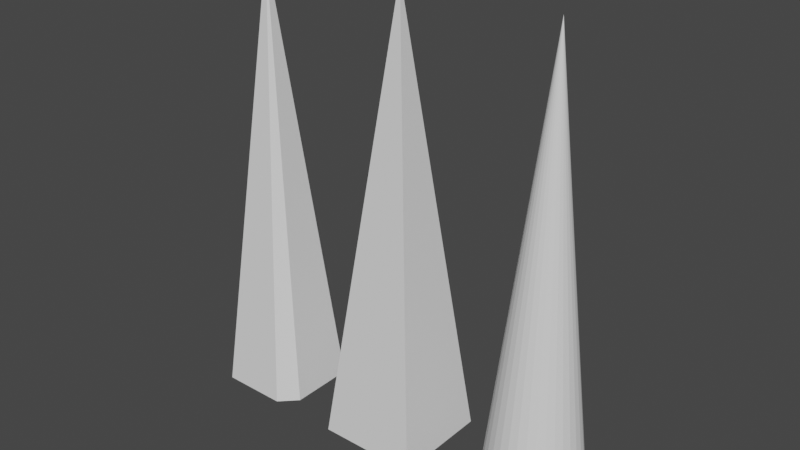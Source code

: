 # Source: DeathSpikes_NeonVr_.blend  (saved by Blender 3.6.13; exported with 4.5.12 LTS)
import bpy
from mathutils import Matrix  # noqa: F401  (used for matrix-valued properties, if any)

bpy.ops.wm.read_factory_settings(use_empty=True)
scene = bpy.context.scene
scene.name = 'Scene'

# ---- collections
col_collection = bpy.data.collections.new('Collection'); scene.collection.children.link(col_collection)

# ---- world
world_world = bpy.data.worlds.new('World'); scene.world = world_world
world_world.use_nodes = True; world_world.node_tree.nodes.clear()
_N = world_world.node_tree.nodes; _L = world_world.node_tree.links
n0 = _N.new('ShaderNodeOutputWorld'); n0.name = 'World Output'; n0.location = (300, 300)
n1 = _N.new('ShaderNodeBackground'); n1.name = 'Background'; n1.location = (10, 300)
n1.inputs[0].default_value = (0.05088, 0.05088, 0.05088, 1.0)
_L.new(n1.outputs[0], n0.inputs[0])
n0.is_active_output = True
world_world.color = (0.05088, 0.05088, 0.05088)
world_world.use_sun_shadow = False
world_world.sun_shadow_jitter_overblur = 0.0

# ---- meshes
me_cone = bpy.data.meshes.new('Cone')
me_cone.from_pydata([(0.6957, 0.2266, -0.00124), (0.7399, 0.2223, -0.00124), (0.7824, 0.2094, -0.00124), (0.8216, 0.1884, -0.00124), (0.8559, 0.1602, -0.00124), (0.8841, 0.1259, -0.00124), (0.905, 0.08672, -0.00124), (0.9179, 0.04421, -0.00124), (0.9223, 5.861e-10, -0.00124), (0.9179, -0.04421, -0.00124), (0.905, -0.08672, -0.00124), (0.8841, -0.1259, -0.00124), (0.8559, -0.1602, -0.00124), (0.8216, -0.1884, -0.00124), (0.7824, -0.2094, -0.00124), (0.7399, -0.2223, -0.00124), (0.6957, -0.2266, -0.00124), (0.6515, -0.2223, -0.00124), (0.609, -0.2094, -0.00124), (0.5698, -0.1884, -0.00124), (0.5354, -0.1602, -0.00124), (0.5073, -0.1259, -0.00124), (0.4863, -0.08672, -0.00124), (0.4734, -0.04421, -0.00124), (0.4691, 5.861e-10, -0.00124), (0.4734, 0.04421, -0.00124), (0.4863, 0.08672, -0.00124), (0.5073, 0.1259, -0.00124), (0.5354, 0.1602, -0.00124), (0.5698, 0.1884, -0.00124), (0.609, 0.2094, -0.00124), (0.6515, 0.2223, -0.00124), (0.6957, 5.861e-10, 2.01)], [], [(0, 32, 1), (1, 32, 2), (2, 32, 3), (3, 32, 4), (4, 32, 5), (5, 32, 6), (6, 32, 7), (7, 32, 8), (8, 32, 9), (9, 32, 10), (10, 32, 11), (11, 32, 12), (12, 32, 13), (13, 32, 14), (14, 32, 15), (15, 32, 16), (16, 32, 17), (17, 32, 18), (18, 32, 19), (19, 32, 20), (20, 32, 21), (21, 32, 22), (22, 32, 23), (23, 32, 24), (24, 32, 25), (25, 32, 26), (26, 32, 27), (27, 32, 28), (28, 32, 29), (29, 32, 30), (0, 1, 2, 3, 4, 5, 6, 7, 8, 9, 10, 11, 12, 13, 14, 15, 16, 17, 18, 19, 20, 21, 22, 23, 24, 25, 26, 27, 28, 29, 30, 31), (30, 32, 31), (31, 32, 0)])
_uv = me_cone.uv_layers.new(name='UVMap')
_uv.uv.foreach_set('vector', [0.25, 0.49, 0.25, 0.25, 0.2968, 0.4854, 0.2968, 0.4854, 0.25, 0.25, 0.3418, 0.4717, 0.3418, 0.4717, 0.25, 0.25, 0.3833, 0.4496, 0.3833, 0.4496, 0.25, 0.25, 0.4197, 0.4197, 0.4197, 0.4197, 0.25, 0.25, 0.4496, 0.3833, 0.4496, 0.3833, 0.25, 0.25, 0.4717, 0.3418, 0.4717, 0.3418, 0.25, 0.25, 0.4854, 0.2968, 0.4854, 0.2968, 0.25, 0.25, 0.49, 0.25, 0.49, 0.25, 0.25, 0.25, 0.4854, 0.2032, 0.4854, 0.2032, 0.25, 0.25, 0.4717, 0.1582, 0.4717, 0.1582, 0.25, 0.25, 0.4496, 0.1167, 0.4496, 0.1167, 0.25, 0.25, 0.4197, 0.08029, 0.4197, 0.08029, 0.25, 0.25, 0.3833, 0.05045, 0.3833, 0.05045, 0.25, 0.25, 0.3418, 0.02827, 0.3418, 0.02827, 0.25, 0.25, 0.2968, 0.01461, 0.2968, 0.01461, 0.25, 0.25, 0.25, 0.01, 0.25, 0.01, 0.25, 0.25, 0.2032, 0.01461, 0.2032, 0.01461, 0.25, 0.25, 0.1582, 0.02827, 0.1582, 0.02827, 0.25, 0.25, 0.1167, 0.05045, 0.1167, 0.05045, 0.25, 0.25, 0.08029, 0.08029, 0.08029, 0.08029, 0.25, 0.25, 0.05045, 0.1167, 0.05045, 0.1167, 0.25, 0.25, 0.02827, 0.1582, 0.02827, 0.1582, 0.25, 0.25, 0.01461, 0.2032, 0.01461, 0.2032, 0.25, 0.25, 0.01, 0.25, 0.01, 0.25, 0.25, 0.25, 0.01461, 0.2968, 0.01461, 0.2968, 0.25, 0.25, 0.02827, 0.3418, 0.02827, 0.3418, 0.25, 0.25, 0.05045, 0.3833, 0.05045, 0.3833, 0.25, 0.25, 0.08029, 0.4197, 0.08029, 0.4197, 0.25, 0.25, 0.1167, 0.4496, 0.1167, 0.4496, 0.25, 0.25, 0.1582, 0.4717, 0.75, 0.49, 0.7968, 0.4854, 0.8418, 0.4717, 0.8833, 0.4496, 0.9197, 0.4197, 0.9496, 0.3833, 0.9717, 0.3418, 0.9854, 0.2968, 0.99, 0.25, 0.9854, 0.2032, 0.9717, 0.1582, 0.9496, 0.1167, 0.9197, 0.08029, 0.8833, 0.05045, 0.8418, 0.02827, 0.7968, 0.01461, 0.75, 0.01, 0.7032, 0.01461, 0.6582, 0.02827, 0.6167, 0.05045, 0.5803, 0.08029, 0.5504, 0.1167, 0.5283, 0.1582, 0.5146, 0.2032, 0.51, 0.25, 0.5146, 0.2968, 0.5283, 0.3418, 0.5504, 0.3833, 0.5803, 0.4197, 0.6167, 0.4496, 0.6582, 0.4717, 0.7032, 0.4854, 0.1582, 0.4717, 0.25, 0.25, 0.2032, 0.4854, 0.2032, 0.4854, 0.25, 0.25, 0.25, 0.49])
me_cone.update()
me_cube_001 = bpy.data.meshes.new('Cube.001')
me_cube_001.from_pydata([(-0.2293, -0.2257, 0.0007229), (-0.005877, -0.002257, 2.009), (-0.2293, 0.2257, 0.0007229), (-0.005877, 0.002257, 2.009), (0.2221, -0.2257, 0.0007229), (-0.001363, -0.002257, 2.009), (0.2221, 0.2257, 0.0007229), (-0.001363, 0.002257, 2.009)], [], [(0, 1, 3, 2), (2, 3, 7, 6), (6, 7, 5, 4), (4, 5, 1, 0), (2, 6, 4, 0), (7, 3, 1, 5)])
_uv = me_cube_001.uv_layers.new(name='UVMap')
_uv.uv.foreach_set('vector', [0.375, 0.0, 0.625, 0.0, 0.625, 0.25, 0.375, 0.25, 0.375, 0.25, 0.625, 0.25, 0.625, 0.5, 0.375, 0.5, 0.375, 0.5, 0.625, 0.5, 0.625, 0.75, 0.375, 0.75, 0.375, 0.75, 0.625, 0.75, 0.625, 1.0, 0.375, 1.0, 0.125, 0.5, 0.375, 0.5, 0.375, 0.75, 0.125, 0.75, 0.625, 0.5, 0.875, 0.5, 0.875, 0.75, 0.625, 0.75])
me_cube_001.update()
me_cube_002 = bpy.data.meshes.new('Cube.002')
me_cube_002.from_pydata([(-0.8538, -0.2257, 0.0007229), (-0.9289, -0.1506, 0.0007229), (-0.9289, 0.1506, 0.0007229), (-0.8538, 0.2257, 0.0007229), (-0.4775, -0.1506, 0.0007229), (-0.5526, -0.2257, 0.0007229), (-0.5526, 0.2257, 0.0007229), (-0.4775, 0.1506, 0.0007229), (-0.7032, 8.818e-10, 2.009)], [], [(5, 8, 0), (7, 8, 4), (1, 8, 2), (3, 8, 6), (0, 8, 1), (8, 3, 2), (8, 7, 6), (8, 5, 4), (2, 3, 6, 7, 4, 5, 0, 1)])
_uv = me_cube_002.uv_layers.new(name='UVMap')
_uv.uv.foreach_set('vector', [0.375, 0.7916, 0.625, 0.75, 0.375, 0.9584, 0.375, 0.5416, 0.625, 0.5, 0.375, 0.7084, 0.375, 0.04157, 0.625, 0.0, 0.375, 0.2084, 0.375, 0.2916, 0.625, 0.25, 0.375, 0.4584, 0.3888, 0.0, 0.625, 0.25, 0.375, 0.04157, 0.625, 0.5, 0.375, 0.2916, 0.375, 0.2084, 0.625, 0.75, 0.375, 0.5416, 0.375, 0.4584, 0.625, 1.0, 0.375, 0.7916, 0.375, 0.7084, 0.125, 0.5416, 0.1666, 0.5, 0.3334, 0.5, 0.375, 0.5416, 0.375, 0.7084, 0.3334, 0.75, 0.1666, 0.75, 0.125, 0.7084])
me_cube_002.update()

# ---- objects
ob_cone = bpy.data.objects.new('Cone', me_cone)
ob_cube = bpy.data.objects.new('Cube', me_cube_001)
ob_slightlycurvedcude = bpy.data.objects.new('SlightlyCurvedCude', me_cube_002)

# ---- transforms, parenting, visibility, modifiers, constraints
ob_cone.location = (0.0, 0.0, 0.0)
ob_cube.location = (0.0, 0.0, 0.0)
ob_slightlycurvedcude.location = (0.0, 0.0, 0.0)

# ---- collection membership
col_collection.objects.link(ob_cone)
col_collection.objects.link(ob_cube)
col_collection.objects.link(ob_slightlycurvedcude)

# ---- scene / render settings (as saved in the file)
scene.frame_start = 1; scene.frame_end = 250; scene.frame_set(1)
scene.render.engine = 'BLENDER_EEVEE_NEXT'
scene.cycles.sampling_pattern = 'TABULATED_SOBOL'
scene.view_settings.view_transform = 'Filmic'
bpy.context.view_layer.update()

# ---- added for rendering (the .blend has no active camera and no usable light): camera, sun
cam_auto = bpy.data.cameras.new('AutoCamera')
cam_auto.lens = 50.0
cam_auto.sensor_width = 36.0
cam_auto.clip_end = 1000.0
ob_auto_camera = bpy.data.objects.new('AutoCamera', cam_auto)
scene.collection.objects.link(ob_auto_camera)
ob_auto_camera.location = (2.5603, -3.07633, 3.05525)
ob_auto_camera.rotation_euler = (1.09748, -7.21219e-08, 0.694738)
scene.camera = ob_auto_camera
light_auto_sun = bpy.data.lights.new('AutoSun', 'SUN')
light_auto_sun.energy = 3.0
light_auto_sun.angle = 0.0523599
ob_auto_sun = bpy.data.objects.new('AutoSun', light_auto_sun)
scene.collection.objects.link(ob_auto_sun)
ob_auto_sun.rotation_euler = (0.872665, 0.174533, 0.523599)
bpy.context.view_layer.update()

